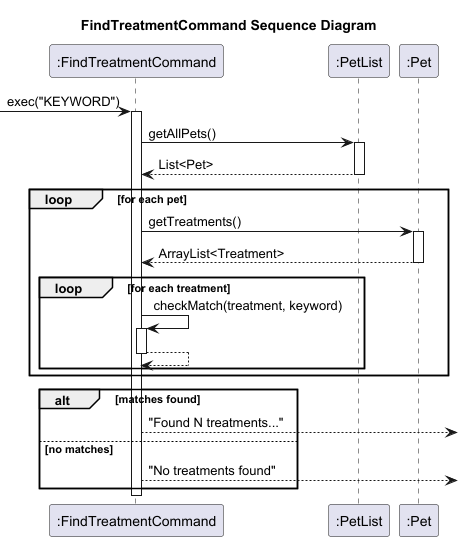

The diagram above was rendered by PlantUML. Its source (embedded in the PNG):
@startuml
title FindTreatmentCommand Sequence Diagram

participant ":FindTreatmentCommand" as FC
participant ":PetList" as PetList
participant ":Pet" as Pet

-> FC : exec("KEYWORD")
activate FC

FC -> PetList : getAllPets()
activate PetList
PetList --> FC : List<Pet>
deactivate PetList

loop for each pet
  FC -> Pet : getTreatments()
  activate Pet
  Pet --> FC : ArrayList<Treatment>
  deactivate Pet
  
  loop for each treatment
    FC -> FC : checkMatch(treatment, keyword)
    activate FC
    FC --> FC
    deactivate FC
  end
end

alt matches found
  FC --> : "Found N treatments..."
else no matches
  FC --> : "No treatments found"
end

deactivate FC

@enduml